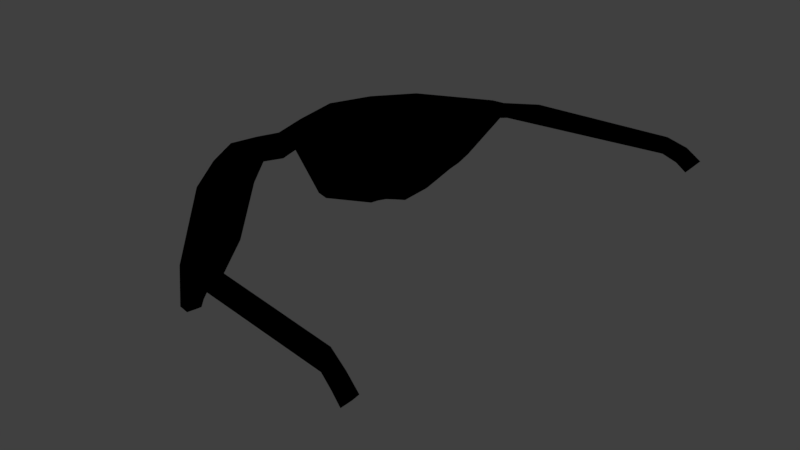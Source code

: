# Source: Sunglasses.blend  (saved by Blender 4.0.36; exported with 4.5.12 LTS)
import bpy
from mathutils import Matrix  # noqa: F401  (used for matrix-valued properties, if any)

bpy.ops.wm.read_factory_settings(use_empty=True)
scene = bpy.context.scene
scene.name = 'Scene'

# ---- collections
col_collection_1 = bpy.data.collections.new('Collection 1'); scene.collection.children.link(col_collection_1)

# ---- materials (node trees are filled in below, after node groups)
mat_glass = bpy.data.materials.new('Glass')
mat_glass.alpha_threshold = 0.0
mat_glass.use_transparent_shadow = False
mat_glass.diffuse_color = (0.0, 0.0, 0.0, 1.0)
mat_glass.roughness = 0.5

# ---- material node trees

# ---- world
world_world = bpy.data.worlds.new('World'); scene.world = world_world
world_world.color = (0.05088, 0.05088, 0.05088)
world_world.use_sun_shadow = False
world_world.sun_shadow_jitter_overblur = 0.0
world_world.cycles.sampling_method = 'MANUAL'

# ---- meshes
me_sunglasses = bpy.data.meshes.new('Sunglasses')
me_sunglasses.from_pydata([(-0.4975, -0.06111, 0.1759), (-0.4927, -0.06423, 0.213), (-0.482, -0.05898, 0.1589), (-0.4707, -0.0628, 0.2129), (-0.1939, -0.4628, 0.1912), (-0.2314, -0.4338, 0.1722), (-0.2774, -0.4553, 0.157), (-0.2659, -0.4465, 0.1987), (-0.1717, -0.4922, 0.1979), (-0.1664, -0.4969, 0.1683), (-0.2492, -0.4588, 0.1566), (-0.2469, -0.4638, 0.1918), (0.1248, -0.506, 0.1863), (0.1291, -0.5077, 0.1574), (0.1253, -0.5311, 0.1865), (0.1294, -0.5329, 0.1576), (-0.5259, -0.07429, 0.1332), (-0.5015, -0.07061, 0.1101), (-0.3353, -0.4189, 0.03521), (-0.2987, -0.4048, 0.07227), (-0.514, -0.1328, 0.00751), (-0.4896, -0.1303, 0.002964), (-0.4021, -0.3537, -0.03417), (-0.3763, -0.3518, -0.01798), (-0.4837, -0.2313, -0.02723), (-0.4428, -0.2301, -0.0313), (-0.4621, -0.2872, -0.03898), (-0.4093, -0.3121, -0.04476), (0.1659, -0.5183, 0.1689), (0.1581, -0.5165, 0.1423), (0.1657, -0.5435, 0.169), (0.158, -0.5417, 0.1424), (0.1965, -0.5244, 0.1443), (0.1792, -0.521, 0.124), (0.1964, -0.5496, 0.1444), (0.179, -0.5463, 0.1242), (-0.4813, -0.1438, 0.2277), (-0.4384, -0.2272, 0.2301), (-0.3828, -0.3181, 0.2242), (-0.3081, -0.3519, 0.216), (-0.3887, -0.2487, 0.2241), (-0.4463, -0.1507, 0.2282), (-0.3075, -0.3537, 0.1835), (-0.394, -0.249, 0.1813), (-0.4538, -0.1498, 0.1747), (-0.4867, -0.1427, 0.1876), (-0.4451, -0.2265, 0.1894), (-0.3868, -0.3171, 0.1831), (-0.379, -0.315, 0.09311), (-0.4374, -0.2272, 0.08778), (-0.4755, -0.1409, 0.08019), (-0.5049, -0.1392, 0.08954), (-0.4765, -0.219, 0.08116), (-0.428, -0.3102, 0.07023), (-0.4181, -0.3021, -0.01371), (-0.4563, -0.232, 0.00461), (-0.4757, -0.1803, 0.00509), (-0.5017, -0.1811, 0.006047), (-0.4846, -0.2294, 0.003415), (-0.4548, -0.2974, -0.01476), (-0.4232, -0.2936, -0.04063), (-0.4345, -0.2734, -0.0358), (-0.4397, -0.2509, -0.03258), (-0.4794, -0.2433, -0.02861), (-0.4748, -0.2572, -0.03115), (-0.4699, -0.2726, -0.03459), (-0.4975, 0.06111, 0.1759), (-0.4927, 0.06423, 0.213), (-0.482, 0.05898, 0.1589), (-0.4707, 0.0628, 0.2129), (-0.4846, -2.98e-08, 0.1456), (-0.4712, -2.98e-08, 0.2013), (-0.5002, -5.96e-08, 0.1645), (-0.4942, -2.98e-08, 0.2016), (-0.1939, 0.4628, 0.1912), (-0.2314, 0.4338, 0.1722), (-0.2774, 0.4553, 0.157), (-0.2659, 0.4465, 0.1987), (-0.1717, 0.4922, 0.1979), (-0.1664, 0.4969, 0.1683), (-0.2492, 0.4588, 0.1566), (-0.2469, 0.4638, 0.1918), (0.1248, 0.506, 0.1863), (0.1291, 0.5077, 0.1574), (0.1253, 0.5311, 0.1865), (0.1294, 0.5329, 0.1576), (-0.5259, 0.07429, 0.1332), (-0.5015, 0.07061, 0.1101), (-0.3353, 0.4189, 0.03521), (-0.2987, 0.4048, 0.07227), (-0.514, 0.1328, 0.00751), (-0.4896, 0.1303, 0.002964), (-0.4021, 0.3537, -0.03417), (-0.3763, 0.3518, -0.01798), (-0.4837, 0.2313, -0.02723), (-0.4428, 0.2301, -0.0313), (-0.4621, 0.2872, -0.03898), (-0.4093, 0.3121, -0.04476), (0.1659, 0.5183, 0.1689), (0.1581, 0.5165, 0.1423), (0.1657, 0.5435, 0.169), (0.158, 0.5417, 0.1424), (0.1965, 0.5244, 0.1443), (0.1792, 0.521, 0.124), (0.1964, 0.5496, 0.1444), (0.179, 0.5463, 0.1242), (-0.4813, 0.1438, 0.2277), (-0.4384, 0.2272, 0.2301), (-0.3828, 0.3181, 0.2242), (-0.3081, 0.3519, 0.216), (-0.3887, 0.2487, 0.2241), (-0.4463, 0.1507, 0.2282), (-0.3075, 0.3537, 0.1835), (-0.394, 0.249, 0.1813), (-0.4538, 0.1498, 0.1747), (-0.4867, 0.1427, 0.1876), (-0.4451, 0.2265, 0.1894), (-0.3868, 0.3171, 0.1831), (-0.379, 0.315, 0.09311), (-0.4374, 0.2272, 0.08778), (-0.4755, 0.1409, 0.08019), (-0.5049, 0.1392, 0.08954), (-0.4765, 0.219, 0.08116), (-0.428, 0.3102, 0.07023), (-0.4181, 0.3021, -0.01371), (-0.4563, 0.232, 0.00461), (-0.4757, 0.1803, 0.00509), (-0.5017, 0.1811, 0.006047), (-0.4846, 0.2294, 0.003415), (-0.4548, 0.2974, -0.01476), (-0.4232, 0.2936, -0.04063), (-0.4345, 0.2734, -0.0358), (-0.4397, 0.2509, -0.03258), (-0.4794, 0.2433, -0.02861), (-0.4748, 0.2572, -0.03115), (-0.4699, 0.2726, -0.03459)], [], [(70, 71, 3, 2), (39, 38, 7, 4), (70, 2, 0, 72), (3, 71, 73, 1), (0, 1, 73, 72), (4, 7, 11, 8), (42, 39, 4, 5), (38, 47, 6, 7), (45, 0, 16, 51), (9, 8, 11, 10), (4, 8, 14, 12), (7, 6, 10, 11), (6, 5, 9, 10), (12, 14, 30, 28), (5, 4, 12, 13), (9, 5, 13, 15), (8, 9, 15, 14), (48, 19, 23, 54), (0, 2, 17, 16), (5, 6, 18, 19), (42, 5, 19, 48), (57, 20, 24, 63), (16, 17, 21, 20), (51, 16, 20, 57), (19, 18, 22, 23), (65, 60, 27, 26), (23, 22, 26, 27), (54, 23, 27, 60), (20, 21, 25, 24), (29, 28, 32, 33), (13, 12, 28, 29), (15, 13, 29, 31), (14, 15, 31, 30), (33, 32, 34, 35), (31, 29, 33, 35), (30, 31, 35, 34), (28, 30, 34, 32), (21, 56, 62, 25), (56, 55, 61, 62), (55, 54, 60, 61), (24, 25, 62, 63), (63, 62, 61, 64), (64, 61, 60, 65), (18, 53, 59, 22), (53, 52, 58, 59), (52, 51, 57, 58), (22, 59, 65, 26), (59, 58, 64, 65), (58, 57, 63, 64), (2, 44, 50, 17), (44, 43, 49, 50), (43, 42, 48, 49), (17, 50, 56, 21), (50, 49, 55, 56), (49, 48, 54, 55), (6, 47, 53, 18), (47, 46, 52, 53), (46, 45, 51, 52), (1, 0, 45, 36), (36, 45, 46, 37), (37, 46, 47, 38), (2, 3, 41, 44), (44, 41, 40, 43), (43, 40, 39, 42), (3, 1, 36, 41), (41, 36, 37, 40), (40, 37, 38, 39), (70, 68, 69, 71), (109, 74, 77, 108), (70, 72, 66, 68), (69, 67, 73, 71), (66, 72, 73, 67), (74, 78, 81, 77), (112, 75, 74, 109), (108, 77, 76, 117), (115, 121, 86, 66), (79, 80, 81, 78), (74, 82, 84, 78), (77, 81, 80, 76), (76, 80, 79, 75), (82, 98, 100, 84), (75, 83, 82, 74), (79, 85, 83, 75), (78, 84, 85, 79), (118, 124, 93, 89), (66, 86, 87, 68), (75, 89, 88, 76), (112, 118, 89, 75), (127, 133, 94, 90), (86, 90, 91, 87), (121, 127, 90, 86), (89, 93, 92, 88), (135, 96, 97, 130), (93, 97, 96, 92), (124, 130, 97, 93), (90, 94, 95, 91), (99, 103, 102, 98), (83, 99, 98, 82), (85, 101, 99, 83), (84, 100, 101, 85), (103, 105, 104, 102), (101, 105, 103, 99), (100, 104, 105, 101), (98, 102, 104, 100), (91, 95, 132, 126), (126, 132, 131, 125), (125, 131, 130, 124), (94, 133, 132, 95), (133, 134, 131, 132), (134, 135, 130, 131), (88, 92, 129, 123), (123, 129, 128, 122), (122, 128, 127, 121), (92, 96, 135, 129), (129, 135, 134, 128), (128, 134, 133, 127), (68, 87, 120, 114), (114, 120, 119, 113), (113, 119, 118, 112), (87, 91, 126, 120), (120, 126, 125, 119), (119, 125, 124, 118), (76, 88, 123, 117), (117, 123, 122, 116), (116, 122, 121, 115), (67, 106, 115, 66), (106, 107, 116, 115), (107, 108, 117, 116), (68, 114, 111, 69), (114, 113, 110, 111), (113, 112, 109, 110), (69, 111, 106, 67), (111, 110, 107, 106), (110, 109, 108, 107)])
me_sunglasses.polygons.foreach_set('use_smooth', [True] * 134)
_k = set([(0, 16), (0, 72), (1, 36), (1, 73), (6, 10), (6, 18), (7, 11), (7, 38), (8, 11), (8, 14), (9, 10), (9, 15), (14, 30), (15, 31), (16, 20), (18, 22), (20, 24), (22, 26), (24, 63), (26, 65), (30, 34), (31, 35), (34, 35), (36, 37), (37, 38), (63, 64), (64, 65), (66, 72), (66, 86), (67, 73), (67, 106), (76, 80), (76, 88), (77, 81), (77, 108), (78, 81), (78, 84), (79, 80), (79, 85), (84, 100), (85, 101), (86, 90), (88, 92), (90, 94), (92, 96), (94, 133), (96, 135), (100, 104), (101, 105), (104, 105), (106, 107), (107, 108), (133, 134), (134, 135)])
me_sunglasses.attributes.new('sharp_edge', 'BOOLEAN', 'EDGE').data.foreach_set('value', [ (min(e.vertices), max(e.vertices)) in _k for e in me_sunglasses.edges])
me_sunglasses.materials.append(mat_glass)
me_sunglasses.use_remesh_preserve_volume = False
me_sunglasses.use_remesh_preserve_attributes = False
me_sunglasses.use_mirror_vertex_groups = False
me_sunglasses.update()

# ---- objects
ob_sunglasses = bpy.data.objects.new('Sunglasses', me_sunglasses)

# ---- transforms, parenting, visibility, modifiers, constraints
ob_sunglasses.location = (0.0, 0.0, 0.0)
ob_sunglasses.lineart.crease_threshold = 0.0
_m = ob_sunglasses.modifiers.new('EdgeSplit', 'EDGE_SPLIT')
_m.use_edge_angle = False

# ---- collection membership
col_collection_1.objects.link(ob_sunglasses)

# ---- scene / render settings (as saved in the file)
scene.frame_start = 1; scene.frame_end = 250; scene.frame_set(1)
scene.render.engine = 'BLENDER_EEVEE_NEXT'
scene.render.resolution_percentage = 50
scene.render.dither_intensity = 0.0
scene.cycles.use_denoising = False
scene.cycles.samples = 128
scene.cycles.sampling_pattern = 'TABULATED_SOBOL'
scene.cycles.use_adaptive_sampling = False
scene.cycles.use_light_tree = False
scene.cycles.blur_glossy = 0.0
scene.cycles.sample_clamp_indirect = 0.0
scene.view_settings.view_transform = 'Standard'
bpy.context.view_layer.update()

# ---- added for rendering (the .blend has no active camera and no usable light): camera, sun
cam_auto = bpy.data.cameras.new('AutoCamera')
cam_auto.lens = 50.0
cam_auto.sensor_width = 36.0
cam_auto.clip_end = 1000.0
ob_auto_camera = bpy.data.objects.new('AutoCamera', cam_auto)
scene.collection.objects.link(ob_auto_camera)
ob_auto_camera.location = (1.07865, -1.49199, 1.08734)
ob_auto_camera.rotation_euler = (1.09748, -7.21219e-08, 0.694738)
scene.camera = ob_auto_camera
light_auto_sun = bpy.data.lights.new('AutoSun', 'SUN')
light_auto_sun.energy = 3.0
light_auto_sun.angle = 0.0523599
ob_auto_sun = bpy.data.objects.new('AutoSun', light_auto_sun)
scene.collection.objects.link(ob_auto_sun)
ob_auto_sun.rotation_euler = (0.872665, 0.174533, 0.523599)
bpy.context.view_layer.update()
